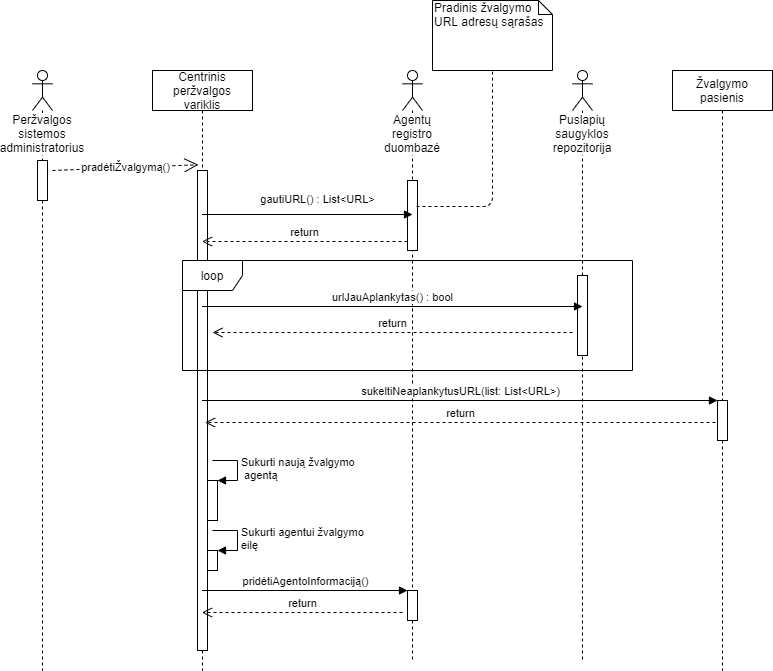

The diagram above was exported from draw.io. Its source (the exported page's mxGraphModel, read from the mxfile embedded in the PNG):
<mxGraphModel dx="1422" dy="713" grid="1" gridSize="10" guides="1" tooltips="1" connect="1" arrows="1" fold="1" page="1" pageScale="1" pageWidth="1100" pageHeight="850" background="#ffffff" math="0" shadow="0">
  <root>
    <mxCell id="0" />
    <mxCell id="1" parent="0" />
    <mxCell id="jMP4dQbumtLBdof2-YM2-1" value="Peržvalgos sistemos administratorius" style="shape=umlLifeline;participant=umlActor;perimeter=lifelinePerimeter;whiteSpace=wrap;html=1;container=1;collapsible=0;recursiveResize=0;verticalAlign=top;spacingTop=36;labelBackgroundColor=#ffffff;outlineConnect=0;" vertex="1" parent="1">
      <mxGeometry x="210" y="80" width="20" height="600" as="geometry" />
    </mxCell>
    <mxCell id="jMP4dQbumtLBdof2-YM2-5" value="" style="html=1;points=[];perimeter=orthogonalPerimeter;" vertex="1" parent="jMP4dQbumtLBdof2-YM2-1">
      <mxGeometry x="5" y="90" width="10" height="40" as="geometry" />
    </mxCell>
    <mxCell id="jMP4dQbumtLBdof2-YM2-2" value="Centrinis peržvalgos variklis" style="shape=umlLifeline;perimeter=lifelinePerimeter;whiteSpace=wrap;html=1;container=1;collapsible=0;recursiveResize=0;outlineConnect=0;" vertex="1" parent="1">
      <mxGeometry x="330" y="80" width="100" height="600" as="geometry" />
    </mxCell>
    <mxCell id="jMP4dQbumtLBdof2-YM2-6" value="" style="html=1;points=[];perimeter=orthogonalPerimeter;" vertex="1" parent="jMP4dQbumtLBdof2-YM2-2">
      <mxGeometry x="45" y="100" width="10" height="480" as="geometry" />
    </mxCell>
    <mxCell id="jMP4dQbumtLBdof2-YM2-25" value="" style="html=1;points=[];perimeter=orthogonalPerimeter;" vertex="1" parent="jMP4dQbumtLBdof2-YM2-2">
      <mxGeometry x="55" y="410" width="10" height="40" as="geometry" />
    </mxCell>
    <mxCell id="jMP4dQbumtLBdof2-YM2-26" value="Sukurti naują žvalgymo&lt;br&gt;&amp;nbsp;agentą" style="edgeStyle=orthogonalEdgeStyle;html=1;align=left;spacingLeft=2;endArrow=block;rounded=0;entryX=1;entryY=0;" edge="1" target="jMP4dQbumtLBdof2-YM2-25" parent="jMP4dQbumtLBdof2-YM2-2">
      <mxGeometry relative="1" as="geometry">
        <mxPoint x="60" y="390" as="sourcePoint" />
        <Array as="points">
          <mxPoint x="85" y="390" />
        </Array>
      </mxGeometry>
    </mxCell>
    <mxCell id="jMP4dQbumtLBdof2-YM2-27" value="" style="html=1;points=[];perimeter=orthogonalPerimeter;" vertex="1" parent="jMP4dQbumtLBdof2-YM2-2">
      <mxGeometry x="55" y="480" width="10" height="20" as="geometry" />
    </mxCell>
    <mxCell id="jMP4dQbumtLBdof2-YM2-28" value="Sukurti agentui žvalgymo&lt;br&gt;eilę" style="edgeStyle=orthogonalEdgeStyle;html=1;align=left;spacingLeft=2;endArrow=block;rounded=0;entryX=1;entryY=0;" edge="1" target="jMP4dQbumtLBdof2-YM2-27" parent="jMP4dQbumtLBdof2-YM2-2">
      <mxGeometry relative="1" as="geometry">
        <mxPoint x="60" y="460" as="sourcePoint" />
        <Array as="points">
          <mxPoint x="85" y="460" />
        </Array>
      </mxGeometry>
    </mxCell>
    <mxCell id="jMP4dQbumtLBdof2-YM2-3" value="Agentų registro duombazė" style="shape=umlLifeline;participant=umlActor;perimeter=lifelinePerimeter;whiteSpace=wrap;html=1;container=1;collapsible=0;recursiveResize=0;verticalAlign=top;spacingTop=36;labelBackgroundColor=#ffffff;outlineConnect=0;" vertex="1" parent="1">
      <mxGeometry x="580" y="80" width="20" height="590" as="geometry" />
    </mxCell>
    <mxCell id="jMP4dQbumtLBdof2-YM2-7" value="" style="html=1;points=[];perimeter=orthogonalPerimeter;" vertex="1" parent="jMP4dQbumtLBdof2-YM2-3">
      <mxGeometry x="5" y="110" width="10" height="70" as="geometry" />
    </mxCell>
    <mxCell id="jMP4dQbumtLBdof2-YM2-31" value="" style="html=1;points=[];perimeter=orthogonalPerimeter;" vertex="1" parent="jMP4dQbumtLBdof2-YM2-3">
      <mxGeometry x="5" y="520" width="10" height="30" as="geometry" />
    </mxCell>
    <mxCell id="jMP4dQbumtLBdof2-YM2-4" value="pradėtiŽvalgymą()" style="endArrow=open;endSize=12;dashed=1;html=1;entryX=0.1;entryY=-0.012;entryDx=0;entryDy=0;entryPerimeter=0;" edge="1" parent="1" target="jMP4dQbumtLBdof2-YM2-6">
      <mxGeometry width="160" relative="1" as="geometry">
        <mxPoint x="230" y="180" as="sourcePoint" />
        <mxPoint x="440" y="180" as="targetPoint" />
      </mxGeometry>
    </mxCell>
    <mxCell id="jMP4dQbumtLBdof2-YM2-8" value="gautiURL() : List&amp;lt;URL&amp;gt;" style="html=1;verticalAlign=bottom;endArrow=block;" edge="1" parent="1" source="jMP4dQbumtLBdof2-YM2-2">
      <mxGeometry x="0.0891" y="6" relative="1" as="geometry">
        <mxPoint x="483" y="201.03999999999996" as="sourcePoint" />
        <mxPoint x="590" y="224" as="targetPoint" />
        <mxPoint as="offset" />
      </mxGeometry>
    </mxCell>
    <mxCell id="jMP4dQbumtLBdof2-YM2-10" value="Žvalgymo pasienis" style="shape=umlLifeline;perimeter=lifelinePerimeter;whiteSpace=wrap;html=1;container=1;collapsible=0;recursiveResize=0;outlineConnect=0;" vertex="1" parent="1">
      <mxGeometry x="850" y="80" width="100" height="600" as="geometry" />
    </mxCell>
    <mxCell id="jMP4dQbumtLBdof2-YM2-22" value="" style="html=1;points=[];perimeter=orthogonalPerimeter;" vertex="1" parent="jMP4dQbumtLBdof2-YM2-10">
      <mxGeometry x="45" y="330" width="10" height="40" as="geometry" />
    </mxCell>
    <mxCell id="jMP4dQbumtLBdof2-YM2-9" value="return" style="html=1;verticalAlign=bottom;endArrow=open;dashed=1;endSize=8;exitX=0;exitY=0.95;" edge="1" parent="1">
      <mxGeometry relative="1" as="geometry">
        <mxPoint x="379.5" y="251" as="targetPoint" />
        <mxPoint x="585" y="251" as="sourcePoint" />
      </mxGeometry>
    </mxCell>
    <mxCell id="jMP4dQbumtLBdof2-YM2-12" value="Puslapių saugyklos repozitorija" style="shape=umlLifeline;participant=umlActor;perimeter=lifelinePerimeter;whiteSpace=wrap;html=1;container=1;collapsible=0;recursiveResize=0;verticalAlign=top;spacingTop=36;labelBackgroundColor=#ffffff;outlineConnect=0;" vertex="1" parent="1">
      <mxGeometry x="750" y="80" width="20" height="590" as="geometry" />
    </mxCell>
    <mxCell id="jMP4dQbumtLBdof2-YM2-14" value="loop" style="shape=umlFrame;whiteSpace=wrap;html=1;" vertex="1" parent="1">
      <mxGeometry x="360" y="270" width="450" height="110" as="geometry" />
    </mxCell>
    <mxCell id="jMP4dQbumtLBdof2-YM2-15" value="" style="html=1;points=[];perimeter=orthogonalPerimeter;" vertex="1" parent="1">
      <mxGeometry x="755" y="285" width="10" height="80" as="geometry" />
    </mxCell>
    <mxCell id="jMP4dQbumtLBdof2-YM2-16" value="urlJauAplankytas() : bool" style="html=1;verticalAlign=bottom;endArrow=block;" edge="1" parent="1" source="jMP4dQbumtLBdof2-YM2-2">
      <mxGeometry relative="1" as="geometry">
        <mxPoint x="470" y="316" as="sourcePoint" />
        <mxPoint x="760" y="316" as="targetPoint" />
      </mxGeometry>
    </mxCell>
    <mxCell id="jMP4dQbumtLBdof2-YM2-19" value="return" style="html=1;verticalAlign=bottom;endArrow=open;dashed=1;endSize=8;" edge="1" parent="1">
      <mxGeometry relative="1" as="geometry">
        <mxPoint x="390" y="342" as="targetPoint" />
        <mxPoint x="750" y="342" as="sourcePoint" />
      </mxGeometry>
    </mxCell>
    <mxCell id="jMP4dQbumtLBdof2-YM2-23" value="sukeltiNeaplankytusURL(list: List&amp;lt;URL&amp;gt;)" style="html=1;verticalAlign=bottom;endArrow=block;entryX=0;entryY=0;" edge="1" target="jMP4dQbumtLBdof2-YM2-22" parent="1" source="jMP4dQbumtLBdof2-YM2-2">
      <mxGeometry relative="1" as="geometry">
        <mxPoint x="470" y="410" as="sourcePoint" />
      </mxGeometry>
    </mxCell>
    <mxCell id="jMP4dQbumtLBdof2-YM2-24" value="return" style="html=1;verticalAlign=bottom;endArrow=open;dashed=1;endSize=8;" edge="1" parent="1">
      <mxGeometry relative="1" as="geometry">
        <mxPoint x="382.5" y="432" as="targetPoint" />
        <mxPoint x="893" y="432" as="sourcePoint" />
      </mxGeometry>
    </mxCell>
    <mxCell id="jMP4dQbumtLBdof2-YM2-32" value="pridėtiAgentoInformaciją()" style="html=1;verticalAlign=bottom;endArrow=block;entryX=0;entryY=0;" edge="1" target="jMP4dQbumtLBdof2-YM2-31" parent="1" source="jMP4dQbumtLBdof2-YM2-2">
      <mxGeometry relative="1" as="geometry">
        <mxPoint x="470" y="600" as="sourcePoint" />
      </mxGeometry>
    </mxCell>
    <mxCell id="jMP4dQbumtLBdof2-YM2-33" value="return" style="html=1;verticalAlign=bottom;endArrow=open;dashed=1;endSize=8;" edge="1" parent="1">
      <mxGeometry relative="1" as="geometry">
        <mxPoint x="379.5" y="622" as="targetPoint" />
        <mxPoint x="580" y="622" as="sourcePoint" />
      </mxGeometry>
    </mxCell>
    <mxCell id="jMP4dQbumtLBdof2-YM2-39" value="Pradinis žvalgymo URL adresų sąrašas" style="shape=note;whiteSpace=wrap;html=1;size=14;verticalAlign=top;align=left;spacingTop=-6;" vertex="1" parent="1">
      <mxGeometry x="610" y="10" width="120" height="70" as="geometry" />
    </mxCell>
    <mxCell id="jMP4dQbumtLBdof2-YM2-40" value="" style="endArrow=none;dashed=1;html=1;entryX=0.5;entryY=1;entryDx=0;entryDy=0;entryPerimeter=0;exitX=0.9;exitY=0.371;exitDx=0;exitDy=0;exitPerimeter=0;" edge="1" parent="1" source="jMP4dQbumtLBdof2-YM2-7" target="jMP4dQbumtLBdof2-YM2-39">
      <mxGeometry width="50" height="50" relative="1" as="geometry">
        <mxPoint x="650" y="200" as="sourcePoint" />
        <mxPoint x="700" y="150" as="targetPoint" />
        <Array as="points">
          <mxPoint x="670" y="216" />
        </Array>
      </mxGeometry>
    </mxCell>
  </root>
</mxGraphModel>